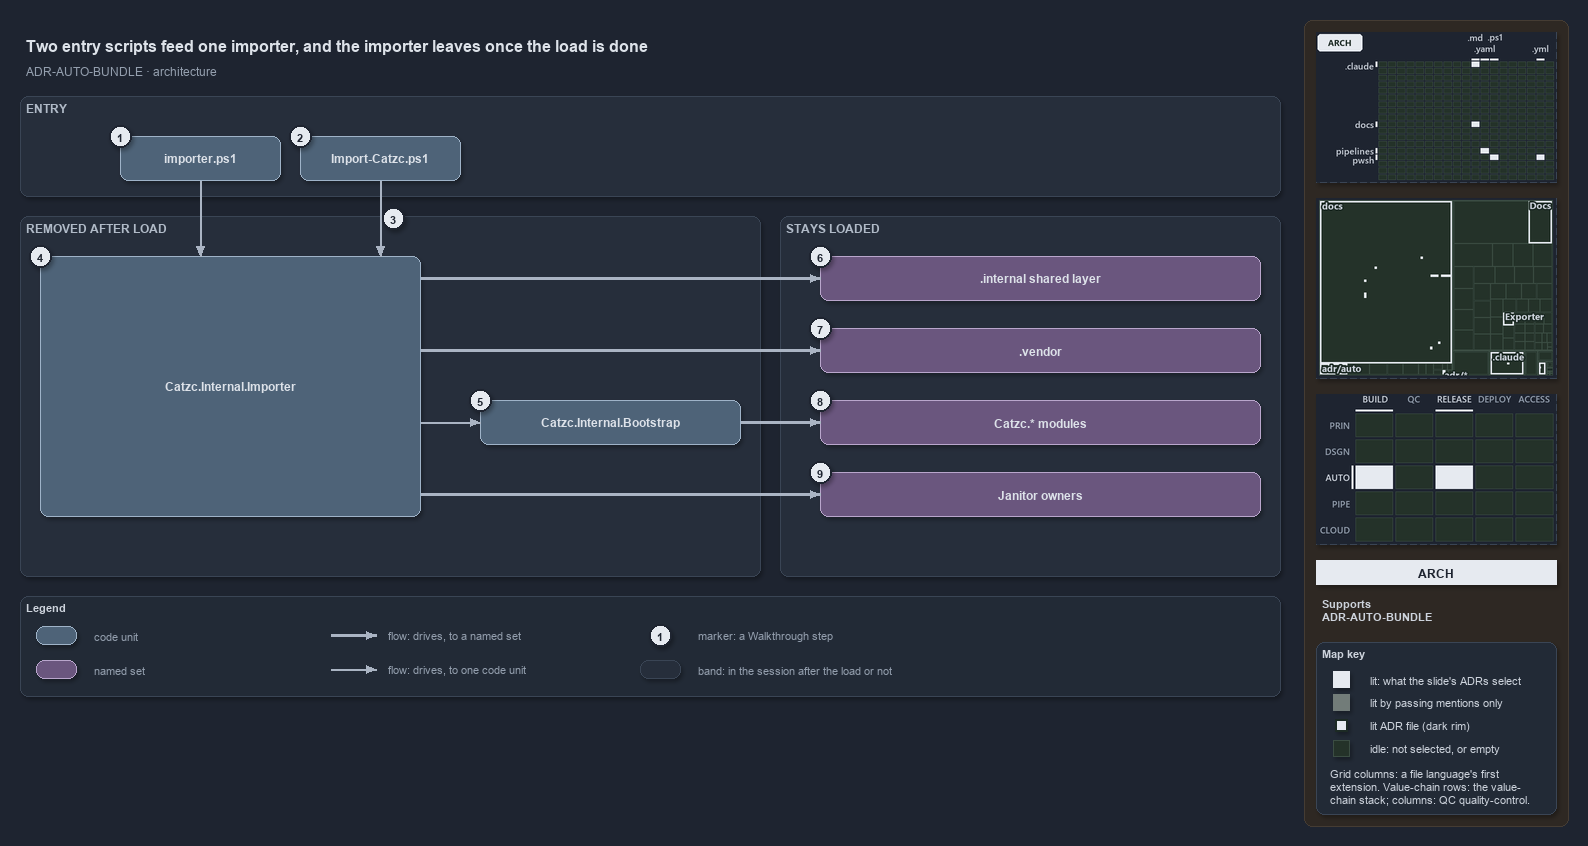

The diagram above was exported from draw.io. Its source (the exported page's mxGraphModel, read from the mxfile embedded in the PNG):
<mxGraphModel dx="1024" dy="768" grid="0" gridSize="10" guides="1" tooltips="1" connect="1" arrows="1" fold="1" page="1" pageScale="1" pageWidth="1572" pageHeight="700" background="#1E2430" math="0" shadow="1">
  <root>
    <mxCell id="0" />
    <mxCell id="1" parent="0" />
    <mxCell id="sidebar-bg" value="" style="rounded=1;arcSize=2;html=1;fillColor=#2E2823;strokeColor=#453C33;shadow=0;" vertex="1" parent="1">
      <mxGeometry x="1304" y="4" width="264" height="806" as="geometry" />
    </mxCell>
    <mxCell id="title" value="Two entry scripts feed one importer, and the importer leaves once the load is done" style="text;html=1;align=left;verticalAlign=middle;fontSize=16;fontStyle=1;fontColor=#DDE2E9;" vertex="1" parent="1">
      <mxGeometry x="20" y="14" width="1260" height="30" as="geometry" />
    </mxCell>
    <mxCell id="subtitle" value="ADR-AUTO-BUNDLE &amp;#183; architecture" style="text;html=1;align=left;verticalAlign=middle;fontSize=12;fontColor=#949FAE;" vertex="1" parent="1">
      <mxGeometry x="20" y="44" width="1240" height="20" as="geometry" />
    </mxCell>
    <mxCell id="band-entry" value="ENTRY" style="rounded=1;html=1;arcSize=3;fillColor=#262E3B;strokeColor=#3A4555;verticalAlign=top;align=left;spacingLeft=8;fontStyle=1;fontSize=12;fontColor=#B0BAC7;" vertex="1" parent="1">
      <mxGeometry x="20" y="80" width="1260" height="100" as="geometry" />
    </mxCell>
    <mxCell id="band-removed" value="REMOVED AFTER LOAD" style="rounded=1;html=1;arcSize=3;fillColor=#262E3B;strokeColor=#3A4555;verticalAlign=top;align=left;spacingLeft=8;fontStyle=1;fontSize=12;fontColor=#B0BAC7;" vertex="1" parent="1">
      <mxGeometry x="20" y="200" width="740" height="360" as="geometry" />
    </mxCell>
    <mxCell id="band-stays" value="STAYS LOADED" style="rounded=1;html=1;arcSize=3;fillColor=#262E3B;strokeColor=#3A4555;verticalAlign=top;align=left;spacingLeft=8;fontStyle=1;fontSize=12;fontColor=#B0BAC7;" vertex="1" parent="1">
      <mxGeometry x="780" y="200" width="500" height="360" as="geometry" />
    </mxCell>
    <mxCell id="g-importer-ps1" value="&lt;b&gt;importer.ps1&lt;/b&gt;" style="rounded=1;whiteSpace=wrap;html=1;arcSize=20;fillColor=#4E6378;strokeColor=#9FB3C8;fontColor=#DDE2E9;fontSize=12;" vertex="1" parent="1">
      <mxGeometry x="120" y="120" width="160" height="44" as="geometry" />
    </mxCell>
    <mxCell id="g-import-catzc" value="&lt;b&gt;Import-Catzc.ps1&lt;/b&gt;" style="rounded=1;whiteSpace=wrap;html=1;arcSize=20;fillColor=#4E6378;strokeColor=#9FB3C8;fontColor=#DDE2E9;fontSize=12;" vertex="1" parent="1">
      <mxGeometry x="300" y="120" width="160" height="44" as="geometry" />
    </mxCell>
    <mxCell id="g-importer" value="&lt;b&gt;Catzc.Internal.Importer&lt;/b&gt;" style="rounded=1;whiteSpace=wrap;html=1;arcSize=20;fillColor=#4E6378;strokeColor=#9FB3C8;fontColor=#DDE2E9;fontSize=12;" vertex="1" parent="1">
      <mxGeometry x="40" y="240" width="380" height="260" as="geometry" />
    </mxCell>
    <mxCell id="g-bootstrap" value="&lt;b&gt;Catzc.Internal.Bootstrap&lt;/b&gt;" style="rounded=1;whiteSpace=wrap;html=1;arcSize=20;fillColor=#4E6378;strokeColor=#9FB3C8;fontColor=#DDE2E9;fontSize=12;" vertex="1" parent="1">
      <mxGeometry x="480" y="384" width="260" height="44" as="geometry" />
    </mxCell>
    <mxCell id="g-internal" value="&lt;b&gt;.internal shared layer&lt;/b&gt;" style="rounded=1;whiteSpace=wrap;html=1;arcSize=20;fillColor=#6A567E;strokeColor=#B9A6CC;fontColor=#DDE2E9;fontSize=12;" vertex="1" parent="1">
      <mxGeometry x="820" y="240" width="440" height="44" as="geometry" />
    </mxCell>
    <mxCell id="g-vendor" value="&lt;b&gt;.vendor&lt;/b&gt;" style="rounded=1;whiteSpace=wrap;html=1;arcSize=20;fillColor=#6A567E;strokeColor=#B9A6CC;fontColor=#DDE2E9;fontSize=12;" vertex="1" parent="1">
      <mxGeometry x="820" y="312" width="440" height="44" as="geometry" />
    </mxCell>
    <mxCell id="g-modules" value="&lt;b&gt;Catzc.* modules&lt;/b&gt;" style="rounded=1;whiteSpace=wrap;html=1;arcSize=20;fillColor=#6A567E;strokeColor=#B9A6CC;fontColor=#DDE2E9;fontSize=12;" vertex="1" parent="1">
      <mxGeometry x="820" y="384" width="440" height="44" as="geometry" />
    </mxCell>
    <mxCell id="g-janitor" value="&lt;b&gt;Janitor owners&lt;/b&gt;" style="rounded=1;whiteSpace=wrap;html=1;arcSize=20;fillColor=#6A567E;strokeColor=#B9A6CC;fontColor=#DDE2E9;fontSize=12;" vertex="1" parent="1">
      <mxGeometry x="820" y="456" width="440" height="44" as="geometry" />
    </mxCell>
    <mxCell id="p-edge-src-importer-a" value="" style="text;html=1;strokeColor=none;fillColor=none;" vertex="1" parent="1">
      <mxGeometry x="200" y="164" width="1" height="1" as="geometry" />
    </mxCell>
    <mxCell id="p-edge-src-importer-b" value="" style="text;html=1;strokeColor=none;fillColor=none;" vertex="1" parent="1">
      <mxGeometry x="200" y="240" width="1" height="1" as="geometry" />
    </mxCell>
    <mxCell id="edge-src-importer" value="" style="edgeStyle=orthogonalEdgeStyle;rounded=1;html=1;endArrow=block;strokeColor=#AAB4C3;fontColor=#CDD3DC;shadow=0;" edge="1" parent="1" source="p-edge-src-importer-a" target="p-edge-src-importer-b">
      <mxGeometry relative="1" as="geometry" />
    </mxCell>
    <mxCell id="p-edge-bld-importer-a" value="" style="text;html=1;strokeColor=none;fillColor=none;" vertex="1" parent="1">
      <mxGeometry x="380" y="164" width="1" height="1" as="geometry" />
    </mxCell>
    <mxCell id="p-edge-bld-importer-b" value="" style="text;html=1;strokeColor=none;fillColor=none;" vertex="1" parent="1">
      <mxGeometry x="380" y="240" width="1" height="1" as="geometry" />
    </mxCell>
    <mxCell id="edge-bld-importer" value="" style="edgeStyle=orthogonalEdgeStyle;rounded=1;html=1;endArrow=block;strokeColor=#AAB4C3;fontColor=#CDD3DC;shadow=0;" edge="1" parent="1" source="p-edge-bld-importer-a" target="p-edge-bld-importer-b">
      <mxGeometry relative="1" as="geometry" />
    </mxCell>
    <mxCell id="p-edge-importer-internal-a" value="" style="text;html=1;strokeColor=none;fillColor=none;" vertex="1" parent="1">
      <mxGeometry x="420" y="262" width="1" height="1" as="geometry" />
    </mxCell>
    <mxCell id="p-edge-importer-internal-b" value="" style="text;html=1;strokeColor=none;fillColor=none;" vertex="1" parent="1">
      <mxGeometry x="820" y="262" width="1" height="1" as="geometry" />
    </mxCell>
    <mxCell id="edge-importer-internal" value="" style="edgeStyle=orthogonalEdgeStyle;rounded=1;html=1;endArrow=block;strokeColor=#AAB4C3;strokeWidth=2.5;fontColor=#CDD3DC;shadow=0;" edge="1" parent="1" source="p-edge-importer-internal-a" target="p-edge-importer-internal-b">
      <mxGeometry relative="1" as="geometry" />
    </mxCell>
    <mxCell id="p-edge-importer-vendor-a" value="" style="text;html=1;strokeColor=none;fillColor=none;" vertex="1" parent="1">
      <mxGeometry x="420" y="334" width="1" height="1" as="geometry" />
    </mxCell>
    <mxCell id="p-edge-importer-vendor-b" value="" style="text;html=1;strokeColor=none;fillColor=none;" vertex="1" parent="1">
      <mxGeometry x="820" y="334" width="1" height="1" as="geometry" />
    </mxCell>
    <mxCell id="edge-importer-vendor" value="" style="edgeStyle=orthogonalEdgeStyle;rounded=1;html=1;endArrow=block;strokeColor=#AAB4C3;strokeWidth=2.5;fontColor=#CDD3DC;shadow=0;" edge="1" parent="1" source="p-edge-importer-vendor-a" target="p-edge-importer-vendor-b">
      <mxGeometry relative="1" as="geometry" />
    </mxCell>
    <mxCell id="p-edge-importer-bootstrap-a" value="" style="text;html=1;strokeColor=none;fillColor=none;" vertex="1" parent="1">
      <mxGeometry x="420" y="406" width="1" height="1" as="geometry" />
    </mxCell>
    <mxCell id="p-edge-importer-bootstrap-b" value="" style="text;html=1;strokeColor=none;fillColor=none;" vertex="1" parent="1">
      <mxGeometry x="480" y="406" width="1" height="1" as="geometry" />
    </mxCell>
    <mxCell id="edge-importer-bootstrap" value="" style="edgeStyle=orthogonalEdgeStyle;rounded=1;html=1;endArrow=block;strokeColor=#AAB4C3;fontColor=#CDD3DC;shadow=0;" edge="1" parent="1" source="p-edge-importer-bootstrap-a" target="p-edge-importer-bootstrap-b">
      <mxGeometry relative="1" as="geometry" />
    </mxCell>
    <mxCell id="p-edge-bootstrap-modules-a" value="" style="text;html=1;strokeColor=none;fillColor=none;" vertex="1" parent="1">
      <mxGeometry x="740" y="406" width="1" height="1" as="geometry" />
    </mxCell>
    <mxCell id="p-edge-bootstrap-modules-b" value="" style="text;html=1;strokeColor=none;fillColor=none;" vertex="1" parent="1">
      <mxGeometry x="820" y="406" width="1" height="1" as="geometry" />
    </mxCell>
    <mxCell id="edge-bootstrap-modules" value="" style="edgeStyle=orthogonalEdgeStyle;rounded=1;html=1;endArrow=block;strokeColor=#AAB4C3;strokeWidth=2.5;fontColor=#CDD3DC;shadow=0;" edge="1" parent="1" source="p-edge-bootstrap-modules-a" target="p-edge-bootstrap-modules-b">
      <mxGeometry relative="1" as="geometry" />
    </mxCell>
    <mxCell id="p-edge-importer-janitor-a" value="" style="text;html=1;strokeColor=none;fillColor=none;" vertex="1" parent="1">
      <mxGeometry x="420" y="478" width="1" height="1" as="geometry" />
    </mxCell>
    <mxCell id="p-edge-importer-janitor-b" value="" style="text;html=1;strokeColor=none;fillColor=none;" vertex="1" parent="1">
      <mxGeometry x="820" y="478" width="1" height="1" as="geometry" />
    </mxCell>
    <mxCell id="edge-importer-janitor" value="" style="edgeStyle=orthogonalEdgeStyle;rounded=1;html=1;endArrow=block;strokeColor=#AAB4C3;strokeWidth=2.5;fontColor=#CDD3DC;shadow=0;" edge="1" parent="1" source="p-edge-importer-janitor-a" target="p-edge-importer-janitor-b">
      <mxGeometry relative="1" as="geometry" />
    </mxCell>
    <mxCell id="mark-1" value="1" style="ellipse;html=1;fillColor=#E6EAF0;strokeColor=#1E2430;strokeWidth=2;fontColor=#1E2430;fontStyle=1;fontSize=11;" vertex="1" parent="1">
      <mxGeometry x="109" y="109" width="22" height="22" as="geometry" />
    </mxCell>
    <mxCell id="mark-2" value="2" style="ellipse;html=1;fillColor=#E6EAF0;strokeColor=#1E2430;strokeWidth=2;fontColor=#1E2430;fontStyle=1;fontSize=11;" vertex="1" parent="1">
      <mxGeometry x="289" y="109" width="22" height="22" as="geometry" />
    </mxCell>
    <mxCell id="mark-3" value="3" style="ellipse;html=1;fillColor=#E6EAF0;strokeColor=#1E2430;strokeWidth=2;fontColor=#1E2430;fontStyle=1;fontSize=11;" vertex="1" parent="1">
      <mxGeometry x="382" y="191" width="22" height="22" as="geometry" />
    </mxCell>
    <mxCell id="mark-4" value="4" style="ellipse;html=1;fillColor=#E6EAF0;strokeColor=#1E2430;strokeWidth=2;fontColor=#1E2430;fontStyle=1;fontSize=11;" vertex="1" parent="1">
      <mxGeometry x="29" y="229" width="22" height="22" as="geometry" />
    </mxCell>
    <mxCell id="mark-5" value="5" style="ellipse;html=1;fillColor=#E6EAF0;strokeColor=#1E2430;strokeWidth=2;fontColor=#1E2430;fontStyle=1;fontSize=11;" vertex="1" parent="1">
      <mxGeometry x="469" y="373" width="22" height="22" as="geometry" />
    </mxCell>
    <mxCell id="mark-6" value="6" style="ellipse;html=1;fillColor=#E6EAF0;strokeColor=#1E2430;strokeWidth=2;fontColor=#1E2430;fontStyle=1;fontSize=11;" vertex="1" parent="1">
      <mxGeometry x="809" y="229" width="22" height="22" as="geometry" />
    </mxCell>
    <mxCell id="mark-7" value="7" style="ellipse;html=1;fillColor=#E6EAF0;strokeColor=#1E2430;strokeWidth=2;fontColor=#1E2430;fontStyle=1;fontSize=11;" vertex="1" parent="1">
      <mxGeometry x="809" y="301" width="22" height="22" as="geometry" />
    </mxCell>
    <mxCell id="mark-8" value="8" style="ellipse;html=1;fillColor=#E6EAF0;strokeColor=#1E2430;strokeWidth=2;fontColor=#1E2430;fontStyle=1;fontSize=11;" vertex="1" parent="1">
      <mxGeometry x="809" y="373" width="22" height="22" as="geometry" />
    </mxCell>
    <mxCell id="mark-9" value="9" style="ellipse;html=1;fillColor=#E6EAF0;strokeColor=#1E2430;strokeWidth=2;fontColor=#1E2430;fontStyle=1;fontSize=11;" vertex="1" parent="1">
      <mxGeometry x="809" y="445" width="22" height="22" as="geometry" />
    </mxCell>
    <mxCell id="legend" value="&lt;b&gt;Legend&lt;/b&gt;" style="rounded=1;whiteSpace=wrap;html=1;arcSize=6;fillColor=#222A36;strokeColor=#3A4555;align=left;verticalAlign=top;spacing=8;fontSize=11;fontColor=#CDD3DC;" vertex="1" parent="1">
      <mxGeometry x="20" y="580" width="1260" height="100" as="geometry" />
    </mxCell>
    <mxCell id="legend-0" value="" style="rounded=1;whiteSpace=wrap;html=1;arcSize=20;fillColor=#4E6378;strokeColor=#9FB3C8;fontColor=#DDE2E9;fontSize=12;" vertex="1" parent="1">
      <mxGeometry x="36" y="610" width="40" height="18" as="geometry" />
    </mxCell>
    <mxCell id="legend-0-text" value="code unit" style="text;html=1;align=left;verticalAlign=middle;fontSize=11;fontColor=#949FAE;" vertex="1" parent="1">
      <mxGeometry x="88" y="609" width="240" height="20" as="geometry" />
    </mxCell>
    <mxCell id="legend-1" value="" style="rounded=1;whiteSpace=wrap;html=1;arcSize=20;fillColor=#6A567E;strokeColor=#B9A6CC;fontColor=#DDE2E9;fontSize=12;" vertex="1" parent="1">
      <mxGeometry x="36" y="644" width="40" height="18" as="geometry" />
    </mxCell>
    <mxCell id="legend-1-text" value="named set" style="text;html=1;align=left;verticalAlign=middle;fontSize=11;fontColor=#949FAE;" vertex="1" parent="1">
      <mxGeometry x="88" y="643" width="240" height="20" as="geometry" />
    </mxCell>
    <mxCell id="p-legend-2-a" value="" style="text;html=1;strokeColor=none;fillColor=none;" vertex="1" parent="1">
      <mxGeometry x="330" y="619" width="1" height="1" as="geometry" />
    </mxCell>
    <mxCell id="p-legend-2-b" value="" style="text;html=1;strokeColor=none;fillColor=none;" vertex="1" parent="1">
      <mxGeometry x="376" y="619" width="1" height="1" as="geometry" />
    </mxCell>
    <mxCell id="legend-2" value="" style="edgeStyle=orthogonalEdgeStyle;rounded=1;html=1;endArrow=block;strokeColor=#AAB4C3;strokeWidth=2.5;fontColor=#CDD3DC;shadow=0;" edge="1" parent="1" source="p-legend-2-a" target="p-legend-2-b">
      <mxGeometry relative="1" as="geometry" />
    </mxCell>
    <mxCell id="legend-2-text" value="flow: drives, to a named set" style="text;html=1;align=left;verticalAlign=middle;fontSize=11;fontColor=#949FAE;" vertex="1" parent="1">
      <mxGeometry x="382" y="609" width="240" height="20" as="geometry" />
    </mxCell>
    <mxCell id="p-legend-3-a" value="" style="text;html=1;strokeColor=none;fillColor=none;" vertex="1" parent="1">
      <mxGeometry x="330" y="653" width="1" height="1" as="geometry" />
    </mxCell>
    <mxCell id="p-legend-3-b" value="" style="text;html=1;strokeColor=none;fillColor=none;" vertex="1" parent="1">
      <mxGeometry x="376" y="653" width="1" height="1" as="geometry" />
    </mxCell>
    <mxCell id="legend-3" value="" style="edgeStyle=orthogonalEdgeStyle;rounded=1;html=1;endArrow=block;strokeColor=#AAB4C3;fontColor=#CDD3DC;shadow=0;" edge="1" parent="1" source="p-legend-3-a" target="p-legend-3-b">
      <mxGeometry relative="1" as="geometry" />
    </mxCell>
    <mxCell id="legend-3-text" value="flow: drives, to one code unit" style="text;html=1;align=left;verticalAlign=middle;fontSize=11;fontColor=#949FAE;" vertex="1" parent="1">
      <mxGeometry x="382" y="643" width="240" height="20" as="geometry" />
    </mxCell>
    <mxCell id="legend-4" value="1" style="ellipse;html=1;fillColor=#E6EAF0;strokeColor=#1E2430;strokeWidth=2;fontColor=#1E2430;fontStyle=1;fontSize=11;" vertex="1" parent="1">
      <mxGeometry x="649" y="608" width="22" height="22" as="geometry" />
    </mxCell>
    <mxCell id="legend-4-text" value="marker: a Walkthrough step" style="text;html=1;align=left;verticalAlign=middle;fontSize=11;fontColor=#949FAE;" vertex="1" parent="1">
      <mxGeometry x="692" y="609" width="240" height="20" as="geometry" />
    </mxCell>
    <mxCell id="legend-5" value="" style="rounded=1;html=1;arcSize=3;fillColor=#262E3B;strokeColor=#3A4555;" vertex="1" parent="1">
      <mxGeometry x="640" y="644" width="40" height="18" as="geometry" />
    </mxCell>
    <mxCell id="legend-5-text" value="band: in the session after the load or not" style="text;html=1;align=left;verticalAlign=middle;fontSize=11;fontColor=#949FAE;" vertex="1" parent="1">
      <mxGeometry x="692" y="643" width="240" height="20" as="geometry" />
    </mxCell>
    <mxCell id="minimap-grid" value="" style="shape=image;html=1;imageAspect=0;aspect=fixed;verticalLabelPosition=bottom;strokeColor=#3A4555;dashed=1;fillColor=#222A36;image=data:image/png,(base64 omitted: 10700 chars);" vertex="1" parent="1">
      <mxGeometry x="1316" y="16" width="240" height="150" as="geometry" />
    </mxCell>
    <mxCell id="minimap-tree" value="" style="shape=image;html=1;imageAspect=0;aspect=fixed;verticalLabelPosition=bottom;strokeColor=#3A4555;dashed=1;fillColor=#222A36;image=data:image/png,(base64 omitted: 13800 chars);" vertex="1" parent="1">
      <mxGeometry x="1316" y="182" width="240" height="180" as="geometry" />
    </mxCell>
    <mxCell id="minimap-chain" value="" style="shape=image;html=1;imageAspect=0;aspect=fixed;verticalLabelPosition=bottom;strokeColor=#3A4555;dashed=1;fillColor=#222A36;image=data:image/png,(base64 omitted: 13200 chars);" vertex="1" parent="1">
      <mxGeometry x="1316" y="378" width="240" height="150" as="geometry" />
    </mxCell>
    <mxCell id="lens-badge" value="ARCH" style="rounded=0;whiteSpace=wrap;html=1;align=center;verticalAlign=middle;fontSize=12;fontStyle=1;fontColor=#1E2430;fillColor=#E6EAF0;strokeColor=none;" vertex="1" parent="1">
      <mxGeometry x="1316" y="544" width="240" height="24" as="geometry" />
    </mxCell>
    <mxCell id="supports" value="&lt;b&gt;Supports&lt;/b&gt;&lt;br&gt;ADR-AUTO-BUNDLE" style="text;html=1;whiteSpace=wrap;align=left;verticalAlign=top;fontSize=11;fontColor=#CDD3DC;" vertex="1" parent="1">
      <mxGeometry x="1316" y="576" width="240" height="38" as="geometry" />
    </mxCell>
    <mxCell id="mapkey" value="&lt;b&gt;Map key&lt;/b&gt;" style="rounded=1;arcSize=6;whiteSpace=wrap;html=1;align=left;verticalAlign=top;fontSize=11;fontColor=#CDD3DC;fillColor=#222A36;strokeColor=#3A4555;spacingLeft=8;spacingTop=2;" vertex="1" parent="1">
      <mxGeometry x="1316" y="626" width="240" height="172" as="geometry" />
    </mxCell>
    <mxCell id="mapkey-lit" value="" style="rounded=0;html=1;fillColor=#E6EAF0;strokeColor=#E6EAF0;" vertex="1" parent="1">
      <mxGeometry x="1333.0" y="655.0" width="16" height="16" as="geometry" />
    </mxCell>
    <mxCell id="mapkey-lit-text" value="lit: what the slide's ADRs select" style="text;html=1;align=left;verticalAlign=middle;fontSize=11;fontColor=#CDD3DC;" vertex="1" parent="1">
      <mxGeometry x="1364" y="653" width="184" height="20" as="geometry" />
    </mxCell>
    <mxCell id="mapkey-touched" value="" style="rounded=0;html=1;fillColor=#727C79;strokeColor=#727C79;" vertex="1" parent="1">
      <mxGeometry x="1333.0" y="678.0" width="16" height="16" as="geometry" />
    </mxCell>
    <mxCell id="mapkey-touched-text" value="lit by passing mentions only" style="text;html=1;align=left;verticalAlign=middle;fontSize=11;fontColor=#CDD3DC;" vertex="1" parent="1">
      <mxGeometry x="1364" y="676" width="184" height="20" as="geometry" />
    </mxCell>
    <mxCell id="mapkey-adr" value="" style="rounded=0;html=1;fillColor=#E6EAF0;strokeColor=#1C2A24;strokeWidth=2;" vertex="1" parent="1">
      <mxGeometry x="1335.0" y="703.0" width="12" height="12" as="geometry" />
    </mxCell>
    <mxCell id="mapkey-adr-text" value="lit ADR file (dark rim)" style="text;html=1;align=left;verticalAlign=middle;fontSize=11;fontColor=#CDD3DC;" vertex="1" parent="1">
      <mxGeometry x="1364" y="699" width="184" height="20" as="geometry" />
    </mxCell>
    <mxCell id="mapkey-idle" value="" style="rounded=0;html=1;fillColor=#243229;strokeColor=#3B4D43;" vertex="1" parent="1">
      <mxGeometry x="1333.0" y="724.0" width="16" height="16" as="geometry" />
    </mxCell>
    <mxCell id="mapkey-idle-text" value="idle: not selected, or empty" style="text;html=1;align=left;verticalAlign=middle;fontSize=11;fontColor=#CDD3DC;" vertex="1" parent="1">
      <mxGeometry x="1364" y="722" width="184" height="20" as="geometry" />
    </mxCell>
    <mxCell id="mapkey-codes" value="Grid columns: a file language's first&lt;br&gt;extension. Value-chain rows: the value-&lt;br&gt;chain stack; columns: QC quality-control." style="text;html=1;align=left;verticalAlign=top;whiteSpace=wrap;fontSize=11;fontColor=#CDD3DC;" vertex="1" parent="1">
      <mxGeometry x="1324" y="746" width="224" height="46" as="geometry" />
    </mxCell>
  </root>
</mxGraphModel>